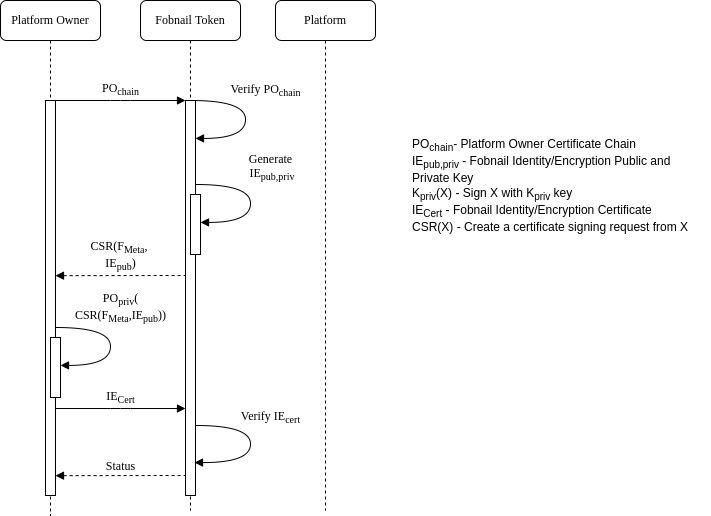

The diagram above was exported from draw.io. Its source (the exported page's mxGraphModel, read from the mxfile embedded in the PNG):
<mxGraphModel dx="1152" dy="650" grid="1" gridSize="5" guides="1" tooltips="1" connect="1" arrows="1" fold="1" page="1" pageScale="1" pageWidth="850" pageHeight="1100" math="0" shadow="0">
  <root>
    <mxCell id="sGokzNE7SzrPNb5FnTDb-0" />
    <mxCell id="sGokzNE7SzrPNb5FnTDb-1" parent="sGokzNE7SzrPNb5FnTDb-0" />
    <mxCell id="sGokzNE7SzrPNb5FnTDb-2" value="Platform Owner&lt;span style=&quot;color: rgba(0 , 0 , 0 , 0) ; font-family: monospace ; font-size: 0px&quot;&gt;%3CmxGraphModel%3E%3Croot%3E%3CmxCell%20id%3D%220%22%2F%3E%3CmxCell%20id%3D%221%22%20parent%3D%220%22%2F%3E%3CmxCell%20id%3D%222%22%20value%3D%22%3AObject%22%20style%3D%22shape%3DumlLifeline%3Bperimeter%3DlifelinePerimeter%3BwhiteSpace%3Dwrap%3Bhtml%3D1%3Bcontainer%3D1%3Bcollapsible%3D0%3BrecursiveResize%3D0%3BoutlineConnect%3D0%3Brounded%3D1%3Bshadow%3D0%3Bcomic%3D0%3BlabelBackgroundColor%3Dnone%3BstrokeWidth%3D1%3BfontFamily%3DVerdana%3BfontSize%3D12%3Balign%3Dcenter%3B%22%20vertex%3D%221%22%20parent%3D%221%22%3E%3CmxGeometry%20x%3D%22110%22%20y%3D%2290%22%20width%3D%22100%22%20height%3D%22580%22%20as%3D%22geometry%22%2F%3E%3C%2FmxCell%3E%3CmxCell%20id%3D%223%22%20value%3D%22%22%20style%3D%22html%3D1%3Bpoints%3D%5B%5D%3Bperimeter%3DorthogonalPerimeter%3Brounded%3D0%3Bshadow%3D0%3Bcomic%3D0%3BlabelBackgroundColor%3Dnone%3BstrokeWidth%3D1%3BfontFamily%3DVerdana%3BfontSize%3D12%3Balign%3Dcenter%3B%22%20vertex%3D%221%22%20parent%3D%222%22%3E%3CmxGeometry%20x%3D%2245%22%20y%3D%22100%22%20width%3D%2210%22%20height%3D%22440%22%20as%3D%22geometry%22%2F%3E%3C%2FmxCell%3E%3C%2Froot%3E%3C%2FmxGraphModel%3E&lt;/span&gt;" style="shape=umlLifeline;perimeter=lifelinePerimeter;whiteSpace=wrap;html=1;container=1;collapsible=0;recursiveResize=0;outlineConnect=0;rounded=1;shadow=0;comic=0;labelBackgroundColor=none;strokeWidth=1;fontFamily=Verdana;fontSize=12;align=center;" parent="sGokzNE7SzrPNb5FnTDb-1" vertex="1">
      <mxGeometry x="80" y="60" width="100" height="515" as="geometry" />
    </mxCell>
    <mxCell id="sGokzNE7SzrPNb5FnTDb-3" value="" style="html=1;points=[];perimeter=orthogonalPerimeter;rounded=0;shadow=0;comic=0;labelBackgroundColor=none;strokeWidth=1;fontFamily=Verdana;fontSize=12;align=center;" parent="sGokzNE7SzrPNb5FnTDb-2" vertex="1">
      <mxGeometry x="45" y="100" width="10" height="395" as="geometry" />
    </mxCell>
    <mxCell id="sGokzNE7SzrPNb5FnTDb-4" value="Fobnail Token" style="shape=umlLifeline;perimeter=lifelinePerimeter;whiteSpace=wrap;html=1;container=1;collapsible=0;recursiveResize=0;outlineConnect=0;rounded=1;shadow=0;comic=0;labelBackgroundColor=none;strokeWidth=1;fontFamily=Verdana;fontSize=12;align=center;" parent="sGokzNE7SzrPNb5FnTDb-1" vertex="1">
      <mxGeometry x="220" y="60" width="100" height="510" as="geometry" />
    </mxCell>
    <mxCell id="Aa4v8RxexQ9RPCESyZrU-0" value="" style="html=1;points=[];perimeter=orthogonalPerimeter;rounded=0;shadow=0;comic=0;labelBackgroundColor=none;strokeWidth=1;fontFamily=Verdana;fontSize=12;align=center;" parent="sGokzNE7SzrPNb5FnTDb-4" vertex="1">
      <mxGeometry x="45" y="100" width="10" height="395" as="geometry" />
    </mxCell>
    <mxCell id="sGokzNE7SzrPNb5FnTDb-5" value="" style="html=1;points=[];perimeter=orthogonalPerimeter;rounded=0;shadow=0;comic=0;labelBackgroundColor=none;strokeWidth=1;fontFamily=Verdana;fontSize=12;align=center;" parent="sGokzNE7SzrPNb5FnTDb-4" vertex="1">
      <mxGeometry x="50" y="194" width="10" height="60" as="geometry" />
    </mxCell>
    <mxCell id="UEoTG-J3EqlBsLeGB8cn-3" value="&lt;font face=&quot;verdana&quot;&gt;Status&lt;/font&gt;" style="html=1;verticalAlign=bottom;endArrow=none;entryX=0;entryY=0;labelBackgroundColor=none;fontFamily=Verdana;fontSize=12;edgeStyle=elbowEdgeStyle;elbow=vertical;startArrow=block;startFill=1;endFill=0;dashed=1;" parent="sGokzNE7SzrPNb5FnTDb-4" edge="1">
      <mxGeometry relative="1" as="geometry">
        <mxPoint x="-85" y="475.1700000000001" as="sourcePoint" />
        <mxPoint x="45" y="475.1700000000001" as="targetPoint" />
      </mxGeometry>
    </mxCell>
    <mxCell id="5obG2U0ebIuNy08Hc7NJ-1" value="Platform" style="shape=umlLifeline;perimeter=lifelinePerimeter;whiteSpace=wrap;html=1;container=1;collapsible=0;recursiveResize=0;outlineConnect=0;rounded=1;shadow=0;comic=0;labelBackgroundColor=none;strokeWidth=1;fontFamily=Verdana;fontSize=12;align=center;" parent="sGokzNE7SzrPNb5FnTDb-1" vertex="1">
      <mxGeometry x="355" y="60" width="100" height="510" as="geometry" />
    </mxCell>
    <mxCell id="WLCGVGU76Mzy5TmnFMQR-0" value="PO&lt;sub&gt;chain&lt;/sub&gt;" style="html=1;verticalAlign=bottom;endArrow=block;labelBackgroundColor=none;fontFamily=Verdana;fontSize=12;edgeStyle=elbowEdgeStyle;elbow=vertical;" parent="sGokzNE7SzrPNb5FnTDb-1" target="Aa4v8RxexQ9RPCESyZrU-0" edge="1">
      <mxGeometry relative="1" as="geometry">
        <mxPoint x="135" y="160" as="sourcePoint" />
        <mxPoint x="210" y="160" as="targetPoint" />
      </mxGeometry>
    </mxCell>
    <mxCell id="Bg8NWnPufY1oogoNhoUS-0" value="Generate&lt;br&gt;&lt;div&gt;&amp;nbsp;IE&lt;sub&gt;pub,priv&lt;/sub&gt;&lt;/div&gt;" style="html=1;verticalAlign=bottom;endArrow=block;labelBackgroundColor=none;fontFamily=Verdana;fontSize=12;elbow=vertical;edgeStyle=orthogonalEdgeStyle;curved=1;entryX=1;entryY=0.286;entryPerimeter=0;exitX=1.038;exitY=0.345;exitPerimeter=0;" parent="sGokzNE7SzrPNb5FnTDb-1" edge="1">
      <mxGeometry x="-0.2195" y="20" relative="1" as="geometry">
        <mxPoint x="275.3800000000001" y="243.9999999999999" as="sourcePoint" />
        <mxPoint x="280" y="281.91999999999996" as="targetPoint" />
        <Array as="points">
          <mxPoint x="330" y="243.89999999999998" />
          <mxPoint x="330" y="281.9" />
        </Array>
        <mxPoint as="offset" />
      </mxGeometry>
    </mxCell>
    <mxCell id="7bEVKa10oQtvRoqCqMTp-0" value="Verify PO&lt;sub&gt;chain&lt;/sub&gt;" style="html=1;verticalAlign=bottom;endArrow=block;labelBackgroundColor=none;fontFamily=Verdana;fontSize=12;elbow=vertical;edgeStyle=orthogonalEdgeStyle;curved=1;entryX=1;entryY=0.286;entryPerimeter=0;exitX=1.038;exitY=0.345;exitPerimeter=0;" parent="sGokzNE7SzrPNb5FnTDb-1" edge="1">
      <mxGeometry x="-0.2195" y="20" relative="1" as="geometry">
        <mxPoint x="270.3800000000001" y="159.9999999999999" as="sourcePoint" />
        <mxPoint x="275" y="197.91999999999996" as="targetPoint" />
        <Array as="points">
          <mxPoint x="325" y="159.89999999999998" />
          <mxPoint x="325" y="197.89999999999998" />
        </Array>
        <mxPoint as="offset" />
      </mxGeometry>
    </mxCell>
    <mxCell id="dzlQrn_H8yBoHswAh8oX-0" value="&lt;span style=&quot;font-family: &amp;quot;verdana&amp;quot;&quot;&gt;CSR&lt;/span&gt;&lt;span style=&quot;font-family: &amp;quot;verdana&amp;quot;&quot;&gt;(F&lt;/span&gt;&lt;sub style=&quot;font-family: &amp;quot;verdana&amp;quot;&quot;&gt;Meta&lt;/sub&gt;&lt;span style=&quot;font-family: &amp;quot;verdana&amp;quot;&quot;&gt;, &lt;br&gt;&lt;/span&gt;&lt;span style=&quot;font-family: &amp;quot;verdana&amp;quot;&quot;&gt;IE&lt;/span&gt;&lt;sub style=&quot;font-family: &amp;quot;verdana&amp;quot;&quot;&gt;pub&lt;/sub&gt;&lt;span style=&quot;font-family: &amp;quot;verdana&amp;quot;&quot;&gt;)&lt;/span&gt;" style="html=1;verticalAlign=bottom;endArrow=none;entryX=0;entryY=0;labelBackgroundColor=none;fontFamily=Verdana;fontSize=12;edgeStyle=elbowEdgeStyle;elbow=vertical;startArrow=block;startFill=1;endFill=0;dashed=1;" parent="sGokzNE7SzrPNb5FnTDb-1" edge="1">
      <mxGeometry relative="1" as="geometry">
        <mxPoint x="135" y="335.17" as="sourcePoint" />
        <mxPoint x="265" y="335.17" as="targetPoint" />
      </mxGeometry>
    </mxCell>
    <mxCell id="dzlQrn_H8yBoHswAh8oX-1" value="" style="html=1;points=[];perimeter=orthogonalPerimeter;rounded=0;shadow=0;comic=0;labelBackgroundColor=none;strokeWidth=1;fontFamily=Verdana;fontSize=12;align=center;" parent="sGokzNE7SzrPNb5FnTDb-1" vertex="1">
      <mxGeometry x="130" y="397" width="10" height="60" as="geometry" />
    </mxCell>
    <mxCell id="dzlQrn_H8yBoHswAh8oX-2" value="&lt;div&gt;PO&lt;sub&gt;priv&lt;/sub&gt;(&lt;/div&gt;&lt;div&gt;CSR(F&lt;sub&gt;Meta&lt;/sub&gt;,IE&lt;sub&gt;pub&lt;/sub&gt;))&lt;/div&gt;" style="html=1;verticalAlign=bottom;endArrow=block;labelBackgroundColor=none;fontFamily=Verdana;fontSize=12;elbow=vertical;edgeStyle=orthogonalEdgeStyle;curved=1;entryX=1;entryY=0.286;entryPerimeter=0;exitX=1.038;exitY=0.345;exitPerimeter=0;" parent="sGokzNE7SzrPNb5FnTDb-1" edge="1">
      <mxGeometry x="-0.2334" y="10" relative="1" as="geometry">
        <mxPoint x="135.3800000000001" y="386.9999999999999" as="sourcePoint" />
        <mxPoint x="140" y="424.91999999999996" as="targetPoint" />
        <Array as="points">
          <mxPoint x="190" y="386.9" />
          <mxPoint x="190" y="424.9" />
        </Array>
        <mxPoint as="offset" />
      </mxGeometry>
    </mxCell>
    <mxCell id="dzlQrn_H8yBoHswAh8oX-5" value="IE&lt;sub&gt;Cert&lt;/sub&gt;" style="html=1;verticalAlign=bottom;endArrow=block;entryX=0;entryY=0;labelBackgroundColor=none;fontFamily=Verdana;fontSize=12;edgeStyle=elbowEdgeStyle;elbow=vertical;" parent="sGokzNE7SzrPNb5FnTDb-1" edge="1">
      <mxGeometry relative="1" as="geometry">
        <mxPoint x="135" y="468" as="sourcePoint" />
        <mxPoint x="265" y="468" as="targetPoint" />
      </mxGeometry>
    </mxCell>
    <mxCell id="wjtUoq2d_OhWNOE8im8O-0" value="PO&lt;sub&gt;chain&lt;/sub&gt;- Platform Owner Certificate Chain&lt;br&gt;IE&lt;sub&gt;pub,priv&lt;/sub&gt;&amp;nbsp;- Fobnail Identity/Encryption Public and Private Key&lt;br&gt;K&lt;sub&gt;priv&lt;/sub&gt;(X)&amp;nbsp;- Sign X with K&lt;sub&gt;priv&lt;/sub&gt;&amp;nbsp;key&lt;br&gt;IE&lt;sub&gt;Cert&lt;/sub&gt;&amp;nbsp;- Fobnail Identity/Encryption Certificate&lt;br&gt;CSR(X) - Create a certificate signing request from X" style="text;html=1;strokeColor=none;fillColor=none;align=left;verticalAlign=middle;whiteSpace=wrap;rounded=0;" parent="sGokzNE7SzrPNb5FnTDb-1" vertex="1">
      <mxGeometry x="490" y="190" width="300" height="110" as="geometry" />
    </mxCell>
    <mxCell id="UEoTG-J3EqlBsLeGB8cn-2" value="Verify IE&lt;sub&gt;cert&lt;br&gt;&lt;/sub&gt;" style="html=1;verticalAlign=bottom;endArrow=block;labelBackgroundColor=none;fontFamily=Verdana;fontSize=12;elbow=vertical;edgeStyle=orthogonalEdgeStyle;curved=1;entryX=0.54;entryY=0.906;entryPerimeter=0;exitX=1.038;exitY=0.345;exitPerimeter=0;entryDx=0;entryDy=0;" parent="sGokzNE7SzrPNb5FnTDb-1" target="sGokzNE7SzrPNb5FnTDb-4" edge="1">
      <mxGeometry x="-0.2195" y="20" relative="1" as="geometry">
        <mxPoint x="275.3800000000001" y="484.9999999999999" as="sourcePoint" />
        <mxPoint x="280" y="522.92" as="targetPoint" />
        <Array as="points">
          <mxPoint x="330" y="485" />
          <mxPoint x="330" y="522" />
        </Array>
        <mxPoint as="offset" />
      </mxGeometry>
    </mxCell>
  </root>
</mxGraphModel>